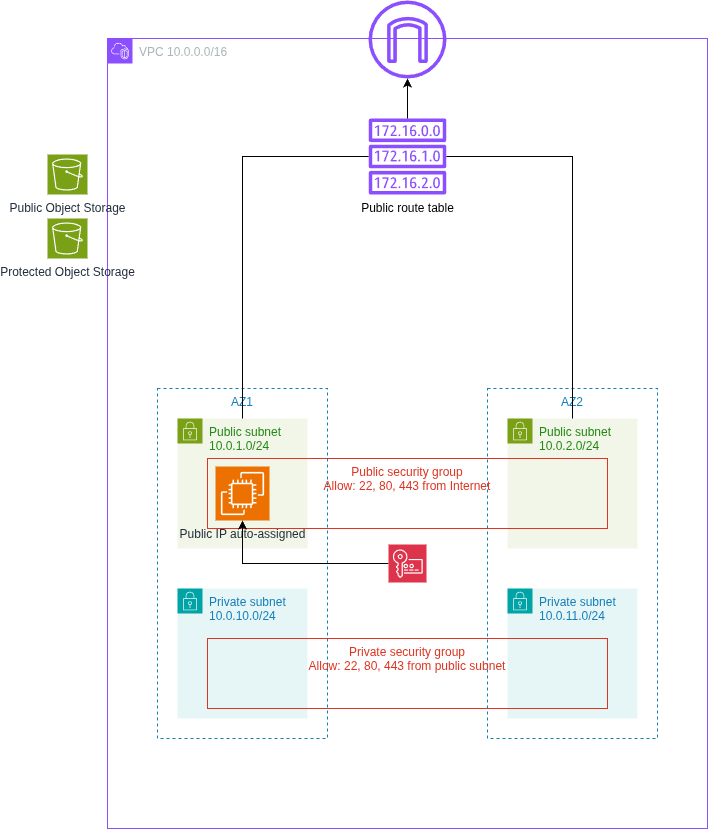

The diagram above was exported from draw.io. Its source (the exported page's mxGraphModel, read from the mxfile embedded in the PNG):
<mxGraphModel dx="1226" dy="1159" grid="1" gridSize="10" guides="1" tooltips="1" connect="1" arrows="1" fold="1" page="1" pageScale="1" pageWidth="850" pageHeight="1100" math="0" shadow="0" adaptiveColors="none">
  <root>
    <mxCell id="0" />
    <mxCell id="1" parent="0" />
    <mxCell id="EV55ShcMJFoL2_dLze0E-1" value="VPC 10.0.0.0/16" style="points=[[0,0],[0.25,0],[0.5,0],[0.75,0],[1,0],[1,0.25],[1,0.5],[1,0.75],[1,1],[0.75,1],[0.5,1],[0.25,1],[0,1],[0,0.75],[0,0.5],[0,0.25]];outlineConnect=0;gradientColor=none;html=1;whiteSpace=wrap;fontSize=12;fontStyle=0;container=1;pointerEvents=0;collapsible=0;recursiveResize=0;shape=mxgraph.aws4.group;grIcon=mxgraph.aws4.group_vpc2;strokeColor=#8C4FFF;fillColor=none;verticalAlign=top;align=left;spacingLeft=30;fontColor=#AAB7B8;dashed=0;" parent="1" vertex="1">
      <mxGeometry x="140" y="110" width="600" height="790" as="geometry" />
    </mxCell>
    <mxCell id="OT-4PuOgZLObOi2ACF29-2" value="AZ2" style="fillColor=none;strokeColor=#147EBA;dashed=1;verticalAlign=top;fontStyle=0;fontColor=#147EBA;whiteSpace=wrap;html=1;rounded=0;" parent="EV55ShcMJFoL2_dLze0E-1" vertex="1">
      <mxGeometry x="380" y="350" width="170" height="350" as="geometry" />
    </mxCell>
    <mxCell id="EV55ShcMJFoL2_dLze0E-2" value="Public subnet&lt;br&gt;10.0.1.0/24" style="points=[[0,0],[0.25,0],[0.5,0],[0.75,0],[1,0],[1,0.25],[1,0.5],[1,0.75],[1,1],[0.75,1],[0.5,1],[0.25,1],[0,1],[0,0.75],[0,0.5],[0,0.25]];outlineConnect=0;gradientColor=none;html=1;whiteSpace=wrap;fontSize=12;fontStyle=0;container=1;pointerEvents=0;collapsible=0;recursiveResize=0;shape=mxgraph.aws4.group;grIcon=mxgraph.aws4.group_security_group;grStroke=0;strokeColor=#7AA116;fillColor=#F2F6E8;verticalAlign=top;align=left;spacingLeft=30;fontColor=#248814;dashed=0;" parent="EV55ShcMJFoL2_dLze0E-1" vertex="1">
      <mxGeometry x="70" y="380" width="130" height="130" as="geometry" />
    </mxCell>
    <mxCell id="EV55ShcMJFoL2_dLze0E-3" value="Public subnet&lt;br&gt;10.0.2.0/24" style="points=[[0,0],[0.25,0],[0.5,0],[0.75,0],[1,0],[1,0.25],[1,0.5],[1,0.75],[1,1],[0.75,1],[0.5,1],[0.25,1],[0,1],[0,0.75],[0,0.5],[0,0.25]];outlineConnect=0;gradientColor=none;html=1;whiteSpace=wrap;fontSize=12;fontStyle=0;container=1;pointerEvents=0;collapsible=0;recursiveResize=0;shape=mxgraph.aws4.group;grIcon=mxgraph.aws4.group_security_group;grStroke=0;strokeColor=#7AA116;fillColor=#F2F6E8;verticalAlign=top;align=left;spacingLeft=30;fontColor=#248814;dashed=0;" parent="EV55ShcMJFoL2_dLze0E-1" vertex="1">
      <mxGeometry x="400" y="380" width="130" height="130" as="geometry" />
    </mxCell>
    <mxCell id="D6VeKhIcfw2xw8BZ-mhV-8" value="Public security group&lt;div&gt;Allow: 22, 80, 443 from Internet&lt;/div&gt;" style="fillColor=none;strokeColor=#DD3522;verticalAlign=top;fontStyle=0;fontColor=#DD3522;whiteSpace=wrap;html=1;" parent="EV55ShcMJFoL2_dLze0E-1" vertex="1">
      <mxGeometry x="100" y="420" width="400" height="70" as="geometry" />
    </mxCell>
    <mxCell id="EV55ShcMJFoL2_dLze0E-5" value="Private subnet&lt;div&gt;10.0.11.0/24&lt;/div&gt;" style="points=[[0,0],[0.25,0],[0.5,0],[0.75,0],[1,0],[1,0.25],[1,0.5],[1,0.75],[1,1],[0.75,1],[0.5,1],[0.25,1],[0,1],[0,0.75],[0,0.5],[0,0.25]];outlineConnect=0;gradientColor=none;html=1;whiteSpace=wrap;fontSize=12;fontStyle=0;container=1;pointerEvents=0;collapsible=0;recursiveResize=0;shape=mxgraph.aws4.group;grIcon=mxgraph.aws4.group_security_group;grStroke=0;strokeColor=#00A4A6;fillColor=#E6F6F7;verticalAlign=top;align=left;spacingLeft=30;fontColor=#147EBA;dashed=0;" parent="EV55ShcMJFoL2_dLze0E-1" vertex="1">
      <mxGeometry x="400" y="550" width="130" height="130" as="geometry" />
    </mxCell>
    <mxCell id="OT-4PuOgZLObOi2ACF29-1" value="AZ1" style="fillColor=none;strokeColor=#147EBA;dashed=1;verticalAlign=top;fontStyle=0;fontColor=#147EBA;whiteSpace=wrap;html=1;" parent="EV55ShcMJFoL2_dLze0E-1" vertex="1">
      <mxGeometry x="50" y="350" width="170" height="350" as="geometry" />
    </mxCell>
    <mxCell id="EV55ShcMJFoL2_dLze0E-4" value="Private subnet&lt;div&gt;10.0.10.0/24&lt;/div&gt;" style="points=[[0,0],[0.25,0],[0.5,0],[0.75,0],[1,0],[1,0.25],[1,0.5],[1,0.75],[1,1],[0.75,1],[0.5,1],[0.25,1],[0,1],[0,0.75],[0,0.5],[0,0.25]];outlineConnect=0;gradientColor=none;html=1;whiteSpace=wrap;fontSize=12;fontStyle=0;container=1;pointerEvents=0;collapsible=0;recursiveResize=0;shape=mxgraph.aws4.group;grIcon=mxgraph.aws4.group_security_group;grStroke=0;strokeColor=#00A4A6;fillColor=#E6F6F7;verticalAlign=top;align=left;spacingLeft=30;fontColor=#147EBA;dashed=0;" parent="EV55ShcMJFoL2_dLze0E-1" vertex="1">
      <mxGeometry x="70" y="550" width="130" height="130" as="geometry" />
    </mxCell>
    <mxCell id="D6VeKhIcfw2xw8BZ-mhV-10" value="Private security group&lt;div&gt;Allow: 22, 80, 443 from public subnet&lt;/div&gt;" style="fillColor=none;strokeColor=#DD3522;verticalAlign=top;fontStyle=0;fontColor=#DD3522;whiteSpace=wrap;html=1;" parent="EV55ShcMJFoL2_dLze0E-4" vertex="1">
      <mxGeometry x="30" y="50" width="400" height="70" as="geometry" />
    </mxCell>
    <mxCell id="D6VeKhIcfw2xw8BZ-mhV-5" value="" style="edgeStyle=orthogonalEdgeStyle;rounded=0;orthogonalLoop=1;jettySize=auto;html=1;endArrow=none;endFill=0;" parent="EV55ShcMJFoL2_dLze0E-1" source="D6VeKhIcfw2xw8BZ-mhV-3" target="EV55ShcMJFoL2_dLze0E-2" edge="1">
      <mxGeometry relative="1" as="geometry" />
    </mxCell>
    <mxCell id="D6VeKhIcfw2xw8BZ-mhV-6" value="" style="rounded=0;orthogonalLoop=1;jettySize=auto;html=1;edgeStyle=orthogonalEdgeStyle;endArrow=none;endFill=0;" parent="EV55ShcMJFoL2_dLze0E-1" source="D6VeKhIcfw2xw8BZ-mhV-3" target="EV55ShcMJFoL2_dLze0E-3" edge="1">
      <mxGeometry relative="1" as="geometry" />
    </mxCell>
    <mxCell id="D6VeKhIcfw2xw8BZ-mhV-3" value="Public route table" style="sketch=0;outlineConnect=0;fontColor=default;gradientColor=none;fillColor=#8C4FFF;strokeColor=none;dashed=0;verticalLabelPosition=bottom;verticalAlign=top;align=center;html=1;fontSize=12;fontStyle=0;aspect=fixed;pointerEvents=1;shape=mxgraph.aws4.route_table;labelBackgroundColor=none;textShadow=0;" parent="EV55ShcMJFoL2_dLze0E-1" vertex="1">
      <mxGeometry x="261" y="80" width="78" height="76" as="geometry" />
    </mxCell>
    <mxCell id="pJqMMrWK2_4dbsKvcMvn-1" value="Public IP auto-assigned" style="sketch=0;points=[[0,0,0],[0.25,0,0],[0.5,0,0],[0.75,0,0],[1,0,0],[0,1,0],[0.25,1,0],[0.5,1,0],[0.75,1,0],[1,1,0],[0,0.25,0],[0,0.5,0],[0,0.75,0],[1,0.25,0],[1,0.5,0],[1,0.75,0]];outlineConnect=0;fontColor=#232F3E;fillColor=#ED7100;strokeColor=#ffffff;dashed=0;verticalLabelPosition=bottom;verticalAlign=top;align=center;html=1;fontSize=12;fontStyle=0;aspect=fixed;shape=mxgraph.aws4.resourceIcon;resIcon=mxgraph.aws4.ec2;" parent="EV55ShcMJFoL2_dLze0E-1" vertex="1">
      <mxGeometry x="108" y="428" width="54" height="54" as="geometry" />
    </mxCell>
    <mxCell id="pJqMMrWK2_4dbsKvcMvn-3" value="" style="edgeStyle=orthogonalEdgeStyle;rounded=0;orthogonalLoop=1;jettySize=auto;html=1;" parent="EV55ShcMJFoL2_dLze0E-1" source="pJqMMrWK2_4dbsKvcMvn-2" target="pJqMMrWK2_4dbsKvcMvn-1" edge="1">
      <mxGeometry relative="1" as="geometry" />
    </mxCell>
    <mxCell id="pJqMMrWK2_4dbsKvcMvn-2" value="" style="sketch=0;points=[[0,0,0],[0.25,0,0],[0.5,0,0],[0.75,0,0],[1,0,0],[0,1,0],[0.25,1,0],[0.5,1,0],[0.75,1,0],[1,1,0],[0,0.25,0],[0,0.5,0],[0,0.75,0],[1,0.25,0],[1,0.5,0],[1,0.75,0]];outlineConnect=0;fontColor=#232F3E;fillColor=#DD344C;strokeColor=#ffffff;dashed=0;verticalLabelPosition=bottom;verticalAlign=top;align=center;html=1;fontSize=12;fontStyle=0;aspect=fixed;shape=mxgraph.aws4.resourceIcon;resIcon=mxgraph.aws4.key_management_service;" parent="EV55ShcMJFoL2_dLze0E-1" vertex="1">
      <mxGeometry x="281" y="506" width="38" height="38" as="geometry" />
    </mxCell>
    <mxCell id="D6VeKhIcfw2xw8BZ-mhV-2" value="" style="sketch=0;outlineConnect=0;fontColor=#232F3E;gradientColor=none;fillColor=#8C4FFF;strokeColor=none;dashed=0;verticalLabelPosition=bottom;verticalAlign=top;align=center;html=1;fontSize=12;fontStyle=0;aspect=fixed;pointerEvents=1;shape=mxgraph.aws4.internet_gateway;" parent="1" vertex="1">
      <mxGeometry x="401" y="72" width="78" height="78" as="geometry" />
    </mxCell>
    <mxCell id="D6VeKhIcfw2xw8BZ-mhV-7" value="" style="edgeStyle=orthogonalEdgeStyle;rounded=0;orthogonalLoop=1;jettySize=auto;html=1;" parent="1" source="D6VeKhIcfw2xw8BZ-mhV-3" target="D6VeKhIcfw2xw8BZ-mhV-2" edge="1">
      <mxGeometry relative="1" as="geometry" />
    </mxCell>
    <mxCell id="OnZlyiX0a11t-uiciXq9-2" value="Public Object Storage" style="sketch=0;points=[[0,0,0],[0.25,0,0],[0.5,0,0],[0.75,0,0],[1,0,0],[0,1,0],[0.25,1,0],[0.5,1,0],[0.75,1,0],[1,1,0],[0,0.25,0],[0,0.5,0],[0,0.75,0],[1,0.25,0],[1,0.5,0],[1,0.75,0]];outlineConnect=0;fontColor=#232F3E;fillColor=#7AA116;strokeColor=#ffffff;dashed=0;verticalLabelPosition=bottom;verticalAlign=top;align=center;html=1;fontSize=12;fontStyle=0;aspect=fixed;shape=mxgraph.aws4.resourceIcon;resIcon=mxgraph.aws4.s3;" vertex="1" parent="1">
      <mxGeometry x="80" y="226" width="40" height="40" as="geometry" />
    </mxCell>
    <mxCell id="OnZlyiX0a11t-uiciXq9-5" value="Protected&lt;span style=&quot;background-color: transparent; color: light-dark(rgb(35, 47, 62), rgb(189, 199, 212));&quot;&gt;&amp;nbsp;Object Storage&lt;/span&gt;" style="sketch=0;points=[[0,0,0],[0.25,0,0],[0.5,0,0],[0.75,0,0],[1,0,0],[0,1,0],[0.25,1,0],[0.5,1,0],[0.75,1,0],[1,1,0],[0,0.25,0],[0,0.5,0],[0,0.75,0],[1,0.25,0],[1,0.5,0],[1,0.75,0]];outlineConnect=0;fontColor=#232F3E;fillColor=#7AA116;strokeColor=#ffffff;dashed=0;verticalLabelPosition=bottom;verticalAlign=top;align=center;html=1;fontSize=12;fontStyle=0;aspect=fixed;shape=mxgraph.aws4.resourceIcon;resIcon=mxgraph.aws4.s3;" vertex="1" parent="1">
      <mxGeometry x="80" y="290" width="40" height="40" as="geometry" />
    </mxCell>
  </root>
</mxGraphModel>